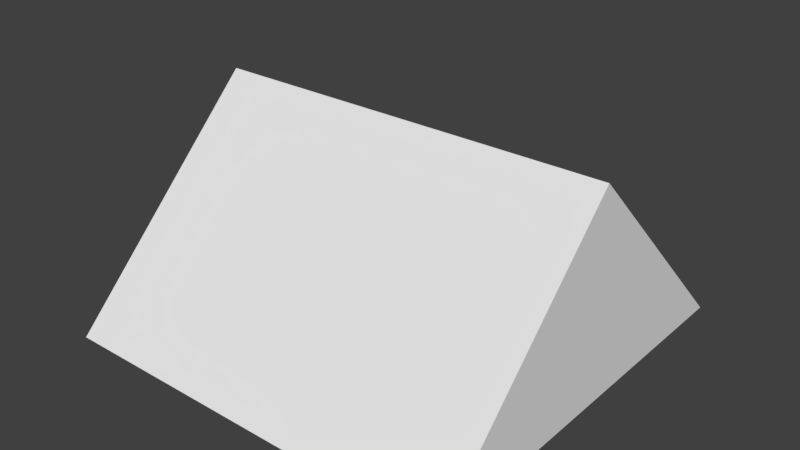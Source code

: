 # Source: 2sidedRoof.blend  (saved by Blender 2.79.0; exported with 4.5.12 LTS)
import bpy
from mathutils import Matrix  # noqa: F401  (used for matrix-valued properties, if any)

bpy.ops.wm.read_factory_settings(use_empty=True)
scene = bpy.context.scene
scene.name = 'Scene'

# ---- collections
col_collection_1 = bpy.data.collections.new('Collection 1'); scene.collection.children.link(col_collection_1)

# ---- world
world_world = bpy.data.worlds.new('World'); scene.world = world_world
world_world.color = (0.05088, 0.05088, 0.05088)
world_world.use_sun_shadow = False
world_world.sun_shadow_jitter_overblur = 0.0
world_world.cycles.sampling_method = 'MANUAL'

# ---- meshes
me_plane_001 = bpy.data.meshes.new('Plane.001')
me_plane_001.from_pydata([(-1.0, -1.0, 0.0), (-1.0, 1.0, 0.0), (-1.0, 0.0, 1.0), (-1.0, -1.0, 0.0), (1.0, -1.0, 0.0), (1.0, 1.0, 0.0), (1.0, 0.0, 1.0), (1.0, -1.0, 0.0)], [], [(2, 1, 3), (6, 7, 5), (2, 3, 7, 6), (1, 0, 4, 5), (3, 1, 5, 7), (1, 2, 6, 5)])
_uv = me_plane_001.uv_layers.new(name='UVMap')
_uv.uv.foreach_set('vector', [0.5, 4.456e-05, 1.0, 0.1986, 4.456e-05, 0.1986, 0.5, 0.1986, 4.456e-05, 4.456e-05, 1.0, 4.456e-05, 5.299e-05, 0.2809, 5.299e-05, 5.299e-05, 0.9999, 5.299e-05, 0.9999, 0.2809, 0.5858, 0.1986, 8.729e-08, 0.1986, 0.0, 2.96e-08, 0.5858, 0.0, 6.306e-05, 0.3973, 6.302e-05, 6.302e-05, 0.9999, 6.302e-05, 0.9999, 0.3973, 5.299e-05, 0.2809, 5.299e-05, 5.299e-05, 0.9999, 5.299e-05, 0.9999, 0.2809])
me_plane_001.use_remesh_preserve_volume = False
me_plane_001.use_remesh_preserve_attributes = False
me_plane_001.use_mirror_vertex_groups = False
me_plane_001.update()

# ---- objects
ob_plane = bpy.data.objects.new('Plane', me_plane_001)

# ---- transforms, parenting, visibility, modifiers, constraints
ob_plane.location = (0.0, 0.0, 0.0)
ob_plane.lineart.crease_threshold = 0.0

# ---- collection membership
col_collection_1.objects.link(ob_plane)

# ---- scene / render settings (as saved in the file)
scene.frame_start = 1; scene.frame_end = 250; scene.frame_set(1)
scene.render.engine = 'BLENDER_EEVEE_NEXT'
scene.render.resolution_percentage = 50
scene.render.dither_intensity = 0.0
scene.cycles.use_denoising = False
scene.cycles.samples = 128
scene.cycles.sampling_pattern = 'TABULATED_SOBOL'
scene.cycles.use_adaptive_sampling = False
scene.cycles.use_light_tree = False
scene.cycles.blur_glossy = 0.0
scene.cycles.sample_clamp_indirect = 0.0
scene.view_settings.view_transform = 'Standard'
bpy.context.view_layer.update()

# ---- added for rendering (the .blend has no active camera and no usable light): camera, sun
cam_auto = bpy.data.cameras.new('AutoCamera')
cam_auto.lens = 50.0
cam_auto.sensor_width = 36.0
cam_auto.clip_end = 1000.0
ob_auto_camera = bpy.data.objects.new('AutoCamera', cam_auto)
scene.collection.objects.link(ob_auto_camera)
ob_auto_camera.location = (2.77567, -3.33081, 2.72054)
ob_auto_camera.rotation_euler = (1.09748, -7.21219e-08, 0.694738)
scene.camera = ob_auto_camera
light_auto_sun = bpy.data.lights.new('AutoSun', 'SUN')
light_auto_sun.energy = 3.0
light_auto_sun.angle = 0.0523599
ob_auto_sun = bpy.data.objects.new('AutoSun', light_auto_sun)
scene.collection.objects.link(ob_auto_sun)
ob_auto_sun.rotation_euler = (0.872665, 0.174533, 0.523599)
bpy.context.view_layer.update()
